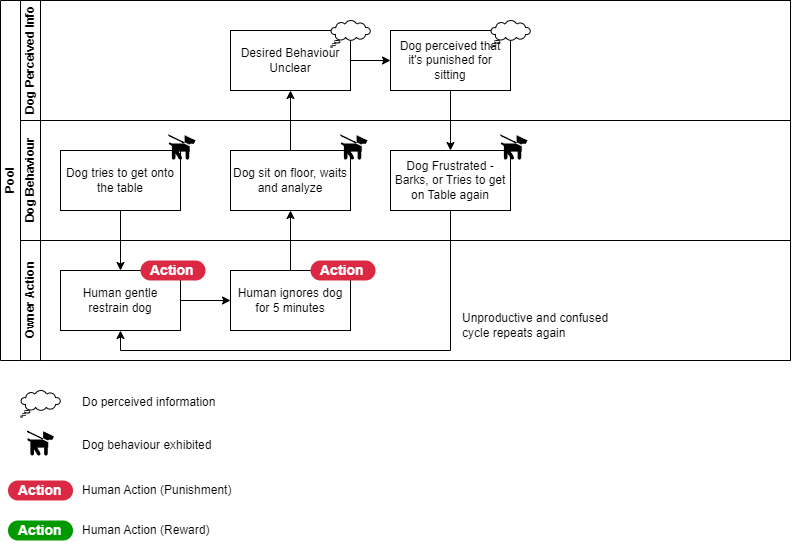

The diagram above was exported from draw.io. Its source (the exported page's mxGraphModel, read from the mxfile embedded in the PNG):
<mxGraphModel dx="989" dy="577" grid="1" gridSize="10" guides="1" tooltips="1" connect="1" arrows="1" fold="1" page="1" pageScale="1" pageWidth="850" pageHeight="1100" math="0" shadow="0">
  <root>
    <mxCell id="0" />
    <mxCell id="1" parent="0" />
    <mxCell id="aqhtfSJBKBTR2CALF8Vj-18" value="Pool" style="swimlane;childLayout=stackLayout;resizeParent=1;resizeParentMax=0;horizontal=0;startSize=20;horizontalStack=0;html=1;" vertex="1" parent="1">
      <mxGeometry x="20" y="30" width="790" height="360" as="geometry" />
    </mxCell>
    <mxCell id="aqhtfSJBKBTR2CALF8Vj-19" value="Dog Perceived Info" style="swimlane;startSize=20;horizontal=0;html=1;" vertex="1" parent="aqhtfSJBKBTR2CALF8Vj-18">
      <mxGeometry x="20" width="770" height="120" as="geometry" />
    </mxCell>
    <mxCell id="aqhtfSJBKBTR2CALF8Vj-24" value="Desired Behaviour Unclear" style="rounded=0;whiteSpace=wrap;html=1;" vertex="1" parent="aqhtfSJBKBTR2CALF8Vj-19">
      <mxGeometry x="210" y="30" width="120" height="60" as="geometry" />
    </mxCell>
    <mxCell id="aqhtfSJBKBTR2CALF8Vj-27" value="Dog perceived that it's punished for sitting" style="rounded=0;whiteSpace=wrap;html=1;" vertex="1" parent="aqhtfSJBKBTR2CALF8Vj-19">
      <mxGeometry x="370" y="30" width="120" height="60" as="geometry" />
    </mxCell>
    <mxCell id="aqhtfSJBKBTR2CALF8Vj-34" value="" style="endArrow=classic;html=1;rounded=0;exitX=1;exitY=0.5;exitDx=0;exitDy=0;entryX=0;entryY=0.5;entryDx=0;entryDy=0;" edge="1" parent="aqhtfSJBKBTR2CALF8Vj-19" source="aqhtfSJBKBTR2CALF8Vj-24" target="aqhtfSJBKBTR2CALF8Vj-27">
      <mxGeometry width="50" height="50" relative="1" as="geometry">
        <mxPoint x="370" y="150" as="sourcePoint" />
        <mxPoint x="420" y="100" as="targetPoint" />
      </mxGeometry>
    </mxCell>
    <mxCell id="aqhtfSJBKBTR2CALF8Vj-39" value="" style="whiteSpace=wrap;html=1;shape=mxgraph.basic.cloud_callout" vertex="1" parent="aqhtfSJBKBTR2CALF8Vj-19">
      <mxGeometry x="310" y="20" width="40" height="26.67" as="geometry" />
    </mxCell>
    <mxCell id="aqhtfSJBKBTR2CALF8Vj-40" value="" style="whiteSpace=wrap;html=1;shape=mxgraph.basic.cloud_callout" vertex="1" parent="aqhtfSJBKBTR2CALF8Vj-19">
      <mxGeometry x="470" y="20" width="40" height="26.67" as="geometry" />
    </mxCell>
    <mxCell id="aqhtfSJBKBTR2CALF8Vj-20" value="Dog Behaviour" style="swimlane;startSize=20;horizontal=0;html=1;" vertex="1" parent="aqhtfSJBKBTR2CALF8Vj-18">
      <mxGeometry x="20" y="120" width="770" height="120" as="geometry" />
    </mxCell>
    <mxCell id="aqhtfSJBKBTR2CALF8Vj-22" value="Dog tries to get onto the table" style="rounded=0;whiteSpace=wrap;html=1;" vertex="1" parent="aqhtfSJBKBTR2CALF8Vj-20">
      <mxGeometry x="40" y="30" width="120" height="60" as="geometry" />
    </mxCell>
    <mxCell id="aqhtfSJBKBTR2CALF8Vj-25" value="Dog sit on floor, waits and analyze" style="rounded=0;whiteSpace=wrap;html=1;" vertex="1" parent="aqhtfSJBKBTR2CALF8Vj-20">
      <mxGeometry x="210" y="30" width="120" height="60" as="geometry" />
    </mxCell>
    <mxCell id="aqhtfSJBKBTR2CALF8Vj-28" value="Dog Frustrated - Barks, or Tries to get on Table again" style="rounded=0;whiteSpace=wrap;html=1;" vertex="1" parent="aqhtfSJBKBTR2CALF8Vj-20">
      <mxGeometry x="370" y="30" width="120" height="60" as="geometry" />
    </mxCell>
    <mxCell id="aqhtfSJBKBTR2CALF8Vj-42" value="" style="shape=mxgraph.signs.animals.dog_on_leash;html=1;pointerEvents=1;fillColor=#000000;strokeColor=none;verticalLabelPosition=bottom;verticalAlign=top;align=center;" vertex="1" parent="aqhtfSJBKBTR2CALF8Vj-20">
      <mxGeometry x="148" y="14" width="27" height="25.33" as="geometry" />
    </mxCell>
    <mxCell id="aqhtfSJBKBTR2CALF8Vj-43" value="" style="shape=mxgraph.signs.animals.dog_on_leash;html=1;pointerEvents=1;fillColor=#000000;strokeColor=none;verticalLabelPosition=bottom;verticalAlign=top;align=center;" vertex="1" parent="aqhtfSJBKBTR2CALF8Vj-20">
      <mxGeometry x="320" y="14" width="27" height="25.33" as="geometry" />
    </mxCell>
    <mxCell id="aqhtfSJBKBTR2CALF8Vj-44" value="" style="shape=mxgraph.signs.animals.dog_on_leash;html=1;pointerEvents=1;fillColor=#000000;strokeColor=none;verticalLabelPosition=bottom;verticalAlign=top;align=center;" vertex="1" parent="aqhtfSJBKBTR2CALF8Vj-20">
      <mxGeometry x="480" y="14.000000000000014" width="27" height="25.33" as="geometry" />
    </mxCell>
    <mxCell id="aqhtfSJBKBTR2CALF8Vj-21" value="Owner Action" style="swimlane;startSize=20;horizontal=0;html=1;" vertex="1" parent="aqhtfSJBKBTR2CALF8Vj-18">
      <mxGeometry x="20" y="240" width="770" height="120" as="geometry" />
    </mxCell>
    <mxCell id="aqhtfSJBKBTR2CALF8Vj-23" value="Human gentle restrain dog" style="rounded=0;whiteSpace=wrap;html=1;" vertex="1" parent="aqhtfSJBKBTR2CALF8Vj-21">
      <mxGeometry x="40" y="30" width="120" height="60" as="geometry" />
    </mxCell>
    <mxCell id="aqhtfSJBKBTR2CALF8Vj-26" value="Human ignores dog for 5 minutes" style="rounded=0;whiteSpace=wrap;html=1;" vertex="1" parent="aqhtfSJBKBTR2CALF8Vj-21">
      <mxGeometry x="210" y="30" width="120" height="60" as="geometry" />
    </mxCell>
    <mxCell id="aqhtfSJBKBTR2CALF8Vj-31" value="" style="endArrow=classic;html=1;rounded=0;exitX=1;exitY=0.5;exitDx=0;exitDy=0;entryX=0;entryY=0.5;entryDx=0;entryDy=0;" edge="1" parent="aqhtfSJBKBTR2CALF8Vj-21" source="aqhtfSJBKBTR2CALF8Vj-23" target="aqhtfSJBKBTR2CALF8Vj-26">
      <mxGeometry width="50" height="50" relative="1" as="geometry">
        <mxPoint x="150" y="80" as="sourcePoint" />
        <mxPoint x="200" y="30" as="targetPoint" />
      </mxGeometry>
    </mxCell>
    <mxCell id="aqhtfSJBKBTR2CALF8Vj-37" value="Unproductive and confused cycle repeats again" style="text;html=1;strokeColor=none;fillColor=none;align=left;verticalAlign=middle;whiteSpace=wrap;rounded=0;" vertex="1" parent="aqhtfSJBKBTR2CALF8Vj-21">
      <mxGeometry x="440" y="70" width="160" height="30" as="geometry" />
    </mxCell>
    <mxCell id="aqhtfSJBKBTR2CALF8Vj-45" value="Action" style="rounded=1;whiteSpace=wrap;html=1;arcSize=50;strokeColor=none;strokeWidth=1;fillColor=#DB2843;fontColor=#FFFFFF;whiteSpace=wrap;align=left;verticalAlign=middle;spacingLeft=0;fontStyle=1;fontSize=14;spacing=10;" vertex="1" parent="aqhtfSJBKBTR2CALF8Vj-21">
      <mxGeometry x="120" y="20" width="65" height="20" as="geometry" />
    </mxCell>
    <mxCell id="aqhtfSJBKBTR2CALF8Vj-46" value="Action" style="rounded=1;whiteSpace=wrap;html=1;arcSize=50;strokeColor=none;strokeWidth=1;fillColor=#DB2843;fontColor=#FFFFFF;whiteSpace=wrap;align=left;verticalAlign=middle;spacingLeft=0;fontStyle=1;fontSize=14;spacing=10;" vertex="1" parent="aqhtfSJBKBTR2CALF8Vj-21">
      <mxGeometry x="290" y="20" width="65" height="20" as="geometry" />
    </mxCell>
    <mxCell id="aqhtfSJBKBTR2CALF8Vj-30" value="" style="endArrow=classic;html=1;rounded=0;exitX=0.5;exitY=1;exitDx=0;exitDy=0;entryX=0.5;entryY=0;entryDx=0;entryDy=0;" edge="1" parent="aqhtfSJBKBTR2CALF8Vj-18" source="aqhtfSJBKBTR2CALF8Vj-22" target="aqhtfSJBKBTR2CALF8Vj-23">
      <mxGeometry width="50" height="50" relative="1" as="geometry">
        <mxPoint x="170" y="280" as="sourcePoint" />
        <mxPoint x="220" y="230" as="targetPoint" />
      </mxGeometry>
    </mxCell>
    <mxCell id="aqhtfSJBKBTR2CALF8Vj-32" value="" style="endArrow=classic;html=1;rounded=0;exitX=0.5;exitY=0;exitDx=0;exitDy=0;entryX=0.5;entryY=1;entryDx=0;entryDy=0;" edge="1" parent="aqhtfSJBKBTR2CALF8Vj-18" source="aqhtfSJBKBTR2CALF8Vj-26" target="aqhtfSJBKBTR2CALF8Vj-25">
      <mxGeometry width="50" height="50" relative="1" as="geometry">
        <mxPoint x="330" y="290" as="sourcePoint" />
        <mxPoint x="380" y="240" as="targetPoint" />
      </mxGeometry>
    </mxCell>
    <mxCell id="aqhtfSJBKBTR2CALF8Vj-33" value="" style="endArrow=classic;html=1;rounded=0;exitX=0.5;exitY=0;exitDx=0;exitDy=0;entryX=0.5;entryY=1;entryDx=0;entryDy=0;" edge="1" parent="aqhtfSJBKBTR2CALF8Vj-18" source="aqhtfSJBKBTR2CALF8Vj-25" target="aqhtfSJBKBTR2CALF8Vj-24">
      <mxGeometry width="50" height="50" relative="1" as="geometry">
        <mxPoint x="140" y="150" as="sourcePoint" />
        <mxPoint x="190" y="100" as="targetPoint" />
      </mxGeometry>
    </mxCell>
    <mxCell id="aqhtfSJBKBTR2CALF8Vj-35" value="" style="endArrow=classic;html=1;rounded=0;exitX=0.5;exitY=1;exitDx=0;exitDy=0;entryX=0.5;entryY=0;entryDx=0;entryDy=0;" edge="1" parent="aqhtfSJBKBTR2CALF8Vj-18" source="aqhtfSJBKBTR2CALF8Vj-27" target="aqhtfSJBKBTR2CALF8Vj-28">
      <mxGeometry width="50" height="50" relative="1" as="geometry">
        <mxPoint x="520" y="170" as="sourcePoint" />
        <mxPoint x="570" y="120" as="targetPoint" />
      </mxGeometry>
    </mxCell>
    <mxCell id="aqhtfSJBKBTR2CALF8Vj-36" value="" style="endArrow=classic;html=1;rounded=0;exitX=0.5;exitY=1;exitDx=0;exitDy=0;entryX=0.5;entryY=1;entryDx=0;entryDy=0;" edge="1" parent="aqhtfSJBKBTR2CALF8Vj-18" source="aqhtfSJBKBTR2CALF8Vj-28" target="aqhtfSJBKBTR2CALF8Vj-23">
      <mxGeometry width="50" height="50" relative="1" as="geometry">
        <mxPoint x="390" y="340" as="sourcePoint" />
        <mxPoint x="440" y="290" as="targetPoint" />
        <Array as="points">
          <mxPoint x="450" y="350" />
          <mxPoint x="120" y="350" />
        </Array>
      </mxGeometry>
    </mxCell>
    <mxCell id="aqhtfSJBKBTR2CALF8Vj-47" value="" style="whiteSpace=wrap;html=1;shape=mxgraph.basic.cloud_callout" vertex="1" parent="1">
      <mxGeometry x="40" y="420" width="40" height="26.67" as="geometry" />
    </mxCell>
    <mxCell id="aqhtfSJBKBTR2CALF8Vj-48" value="Do perceived information" style="text;html=1;strokeColor=none;fillColor=none;align=left;verticalAlign=middle;whiteSpace=wrap;rounded=0;" vertex="1" parent="1">
      <mxGeometry x="100" y="416.67" width="160" height="30" as="geometry" />
    </mxCell>
    <mxCell id="aqhtfSJBKBTR2CALF8Vj-49" value="" style="shape=mxgraph.signs.animals.dog_on_leash;html=1;pointerEvents=1;fillColor=#000000;strokeColor=none;verticalLabelPosition=bottom;verticalAlign=top;align=center;" vertex="1" parent="1">
      <mxGeometry x="46.5" y="460" width="27" height="25.33" as="geometry" />
    </mxCell>
    <mxCell id="aqhtfSJBKBTR2CALF8Vj-50" value="Dog behaviour exhibited" style="text;html=1;strokeColor=none;fillColor=none;align=left;verticalAlign=middle;whiteSpace=wrap;rounded=0;" vertex="1" parent="1">
      <mxGeometry x="100" y="460" width="160" height="30" as="geometry" />
    </mxCell>
    <mxCell id="aqhtfSJBKBTR2CALF8Vj-51" value="Action" style="rounded=1;whiteSpace=wrap;html=1;arcSize=50;strokeColor=none;strokeWidth=1;fillColor=#DB2843;fontColor=#FFFFFF;whiteSpace=wrap;align=left;verticalAlign=middle;spacingLeft=0;fontStyle=1;fontSize=14;spacing=10;" vertex="1" parent="1">
      <mxGeometry x="27.5" y="510" width="65" height="20" as="geometry" />
    </mxCell>
    <mxCell id="aqhtfSJBKBTR2CALF8Vj-52" value="Human Action (Punishment)" style="text;html=1;strokeColor=none;fillColor=none;align=left;verticalAlign=middle;whiteSpace=wrap;rounded=0;" vertex="1" parent="1">
      <mxGeometry x="100" y="505" width="160" height="30" as="geometry" />
    </mxCell>
    <mxCell id="aqhtfSJBKBTR2CALF8Vj-53" value="Action" style="rounded=1;whiteSpace=wrap;html=1;arcSize=50;strokeColor=none;strokeWidth=1;fillColor=#009900;fontColor=#FFFFFF;whiteSpace=wrap;align=left;verticalAlign=middle;spacingLeft=0;fontStyle=1;fontSize=14;spacing=10;" vertex="1" parent="1">
      <mxGeometry x="27.5" y="550" width="65" height="20" as="geometry" />
    </mxCell>
    <mxCell id="aqhtfSJBKBTR2CALF8Vj-54" value="Human Action (Reward)" style="text;html=1;strokeColor=none;fillColor=none;align=left;verticalAlign=middle;whiteSpace=wrap;rounded=0;" vertex="1" parent="1">
      <mxGeometry x="100" y="545" width="160" height="30" as="geometry" />
    </mxCell>
  </root>
</mxGraphModel>